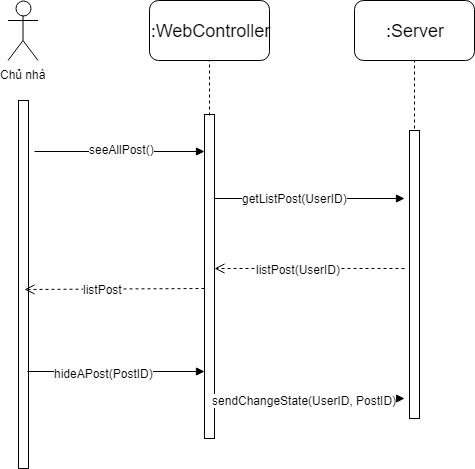

The diagram above was exported from draw.io. Its source (the exported page's mxGraphModel, read from the mxfile embedded in the PNG):
<mxGraphModel dx="882" dy="745" grid="1" gridSize="10" guides="1" tooltips="1" connect="1" arrows="1" fold="1" page="1" pageScale="1" pageWidth="827" pageHeight="1169" math="0" shadow="0">
  <root>
    <mxCell id="0" />
    <mxCell id="1" parent="0" />
    <mxCell id="0-tRr5B-DGyEIQsNrLtt-19" value="" style="html=1;points=[];perimeter=orthogonalPerimeter;" vertex="1" parent="1">
      <mxGeometry x="214" y="182" width="10" height="368" as="geometry" />
    </mxCell>
    <mxCell id="0-tRr5B-DGyEIQsNrLtt-20" value="" style="html=1;points=[];perimeter=orthogonalPerimeter;" vertex="1" parent="1">
      <mxGeometry x="400" y="196" width="10" height="324" as="geometry" />
    </mxCell>
    <mxCell id="0-tRr5B-DGyEIQsNrLtt-21" value="" style="html=1;points=[];perimeter=orthogonalPerimeter;" vertex="1" parent="1">
      <mxGeometry x="605" y="212" width="10" height="288" as="geometry" />
    </mxCell>
    <mxCell id="0-tRr5B-DGyEIQsNrLtt-22" value="Chủ nhà" style="shape=umlActor;html=1;verticalLabelPosition=bottom;verticalAlign=top;align=center;" vertex="1" parent="1">
      <mxGeometry x="203.5" y="82" width="30" height="60" as="geometry" />
    </mxCell>
    <mxCell id="0-tRr5B-DGyEIQsNrLtt-23" value="&lt;font style=&quot;font-size: 18px&quot;&gt;:WebController&lt;/font&gt;" style="rounded=1;whiteSpace=wrap;html=1;" vertex="1" parent="1">
      <mxGeometry x="345" y="82" width="120" height="60" as="geometry" />
    </mxCell>
    <mxCell id="0-tRr5B-DGyEIQsNrLtt-24" value="&lt;font style=&quot;font-size: 18px&quot;&gt;:Server&lt;/font&gt;" style="rounded=1;whiteSpace=wrap;html=1;" vertex="1" parent="1">
      <mxGeometry x="550" y="82" width="120" height="60" as="geometry" />
    </mxCell>
    <mxCell id="0-tRr5B-DGyEIQsNrLtt-25" value="" style="endArrow=none;dashed=1;html=1;entryX=0.5;entryY=1;entryDx=0;entryDy=0;exitX=0.5;exitY=0.002;exitDx=0;exitDy=0;exitPerimeter=0;" edge="1" parent="1" source="0-tRr5B-DGyEIQsNrLtt-20" target="0-tRr5B-DGyEIQsNrLtt-23">
      <mxGeometry width="50" height="50" relative="1" as="geometry">
        <mxPoint x="175" y="780" as="sourcePoint" />
        <mxPoint x="225" y="730" as="targetPoint" />
      </mxGeometry>
    </mxCell>
    <mxCell id="0-tRr5B-DGyEIQsNrLtt-26" value="" style="endArrow=none;dashed=1;html=1;entryX=0.5;entryY=1;entryDx=0;entryDy=0;" edge="1" parent="1">
      <mxGeometry width="50" height="50" relative="1" as="geometry">
        <mxPoint x="610" y="210" as="sourcePoint" />
        <mxPoint x="610" y="142" as="targetPoint" />
      </mxGeometry>
    </mxCell>
    <mxCell id="0-tRr5B-DGyEIQsNrLtt-27" value="" style="endArrow=block;endFill=1;endSize=6;html=1;" edge="1" parent="1">
      <mxGeometry width="100" relative="1" as="geometry">
        <mxPoint x="230" y="233" as="sourcePoint" />
        <mxPoint x="400" y="233" as="targetPoint" />
      </mxGeometry>
    </mxCell>
    <mxCell id="0-tRr5B-DGyEIQsNrLtt-28" value="seeAllPost()" style="text;html=1;resizable=0;points=[];align=center;verticalAlign=middle;labelBackgroundColor=#ffffff;" vertex="1" connectable="0" parent="0-tRr5B-DGyEIQsNrLtt-27">
      <mxGeometry x="0.1741" y="2" relative="1" as="geometry">
        <mxPoint x="-13" y="-1" as="offset" />
      </mxGeometry>
    </mxCell>
    <mxCell id="0-tRr5B-DGyEIQsNrLtt-29" value="" style="endArrow=block;endFill=1;endSize=6;html=1;" edge="1" parent="1">
      <mxGeometry width="100" relative="1" as="geometry">
        <mxPoint x="410" y="280" as="sourcePoint" />
        <mxPoint x="600" y="280" as="targetPoint" />
      </mxGeometry>
    </mxCell>
    <mxCell id="0-tRr5B-DGyEIQsNrLtt-33" value="getListPost(UserID)" style="text;html=1;resizable=0;points=[];align=center;verticalAlign=middle;labelBackgroundColor=#ffffff;" vertex="1" connectable="0" parent="0-tRr5B-DGyEIQsNrLtt-29">
      <mxGeometry x="-0.1613" y="1" relative="1" as="geometry">
        <mxPoint as="offset" />
      </mxGeometry>
    </mxCell>
    <mxCell id="0-tRr5B-DGyEIQsNrLtt-34" value="" style="html=1;verticalAlign=bottom;endArrow=open;dashed=1;endSize=8;entryX=1;entryY=0.474;entryDx=0;entryDy=0;entryPerimeter=0;" edge="1" parent="1" target="0-tRr5B-DGyEIQsNrLtt-20">
      <mxGeometry relative="1" as="geometry">
        <mxPoint x="600" y="350" as="sourcePoint" />
        <mxPoint x="480" y="325.5" as="targetPoint" />
      </mxGeometry>
    </mxCell>
    <mxCell id="0-tRr5B-DGyEIQsNrLtt-35" value="listPost(UserID)" style="text;html=1;resizable=0;points=[];align=center;verticalAlign=middle;labelBackgroundColor=#ffffff;" vertex="1" connectable="0" parent="0-tRr5B-DGyEIQsNrLtt-34">
      <mxGeometry x="0.1305" relative="1" as="geometry">
        <mxPoint as="offset" />
      </mxGeometry>
    </mxCell>
    <mxCell id="0-tRr5B-DGyEIQsNrLtt-36" value="" style="html=1;verticalAlign=bottom;endArrow=open;dashed=1;endSize=8;" edge="1" parent="1">
      <mxGeometry relative="1" as="geometry">
        <mxPoint x="400" y="370" as="sourcePoint" />
        <mxPoint x="220" y="371" as="targetPoint" />
      </mxGeometry>
    </mxCell>
    <mxCell id="0-tRr5B-DGyEIQsNrLtt-37" value="listPost" style="text;html=1;resizable=0;points=[];align=center;verticalAlign=middle;labelBackgroundColor=#ffffff;" vertex="1" connectable="0" parent="0-tRr5B-DGyEIQsNrLtt-36">
      <mxGeometry x="0.1305" relative="1" as="geometry">
        <mxPoint as="offset" />
      </mxGeometry>
    </mxCell>
    <mxCell id="0-tRr5B-DGyEIQsNrLtt-38" value="" style="endArrow=block;endFill=1;endSize=6;html=1;exitX=0.9;exitY=0.736;exitDx=0;exitDy=0;exitPerimeter=0;" edge="1" parent="1" source="0-tRr5B-DGyEIQsNrLtt-19" target="0-tRr5B-DGyEIQsNrLtt-20">
      <mxGeometry width="100" relative="1" as="geometry">
        <mxPoint x="200" y="570" as="sourcePoint" />
        <mxPoint x="300" y="570" as="targetPoint" />
      </mxGeometry>
    </mxCell>
    <mxCell id="0-tRr5B-DGyEIQsNrLtt-39" value="hideAPost(PostID)" style="text;html=1;resizable=0;points=[];align=center;verticalAlign=middle;labelBackgroundColor=#ffffff;" vertex="1" connectable="0" parent="0-tRr5B-DGyEIQsNrLtt-38">
      <mxGeometry x="-0.1412" y="-1" relative="1" as="geometry">
        <mxPoint as="offset" />
      </mxGeometry>
    </mxCell>
    <mxCell id="0-tRr5B-DGyEIQsNrLtt-40" value="" style="endArrow=block;endFill=1;endSize=6;html=1;" edge="1" parent="1">
      <mxGeometry width="100" relative="1" as="geometry">
        <mxPoint x="413" y="480" as="sourcePoint" />
        <mxPoint x="600" y="480" as="targetPoint" />
        <Array as="points">
          <mxPoint x="520" y="480" />
        </Array>
      </mxGeometry>
    </mxCell>
    <mxCell id="0-tRr5B-DGyEIQsNrLtt-41" value="sendChangeState(UserID, PostID)" style="text;html=1;resizable=0;points=[];align=center;verticalAlign=middle;labelBackgroundColor=#ffffff;" vertex="1" connectable="0" parent="0-tRr5B-DGyEIQsNrLtt-40">
      <mxGeometry x="-0.0801" y="-1" relative="1" as="geometry">
        <mxPoint as="offset" />
      </mxGeometry>
    </mxCell>
  </root>
</mxGraphModel>